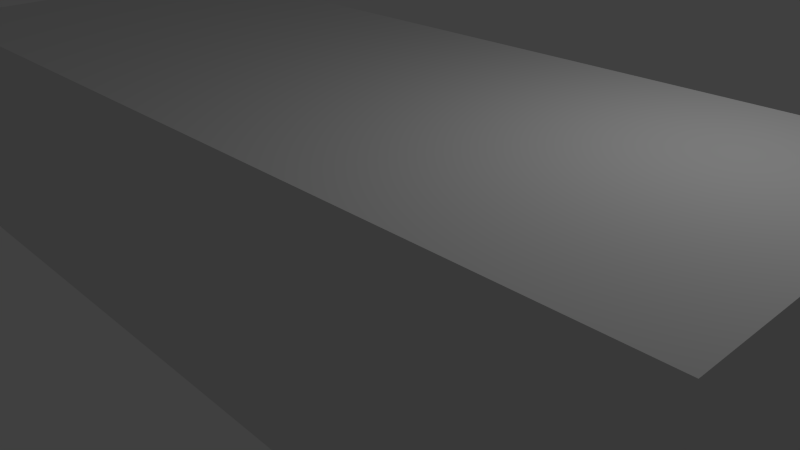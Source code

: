 # Source: car.blend  (saved by Blender 2.74.0; exported with 4.5.12 LTS)
import bpy
from mathutils import Matrix  # noqa: F401  (used for matrix-valued properties, if any)

bpy.ops.wm.read_factory_settings(use_empty=True)
scene = bpy.context.scene
scene.name = 'Scene'

# ---- collections
col_collection_1 = bpy.data.collections.new('Collection 1'); scene.collection.children.link(col_collection_1)

# ---- world
world_world = bpy.data.worlds.new('World'); scene.world = world_world
world_world.color = (0.05088, 0.05088, 0.05088)
world_world.use_sun_shadow = False
world_world.sun_shadow_jitter_overblur = 0.0
world_world.cycles.sampling_method = 'MANUAL'
world_world.cycles.sample_map_resolution = 256

# ---- cameras
cam_camera = bpy.data.cameras.new('Camera')
cam_camera.clip_end = 100.0
cam_camera.lens = 35.0
cam_camera.sensor_width = 32.0
cam_camera.sensor_height = 18.0
cam_camera.ortho_scale = 7.314
cam_camera.dof.focus_distance = 0.0
cam_camera.dof.aperture_fstop = 128.0

# ---- lights
light_lamp = bpy.data.lights.new('Lamp', 'POINT')
light_lamp.transmission_factor = 0.0
light_lamp.cutoff_distance = 30.0
light_lamp.energy = 100.0
light_lamp.shadow_buffer_clip_start = 1.001
light_lamp.shadow_soft_size = 0.1
light_lamp.shadow_maximum_resolution = 0.006
light_lamp.use_absolute_resolution = True
light_lamp.cycles.use_multiple_importance_sampling = False

# ---- meshes
me_plane = bpy.data.meshes.new('Plane')
me_plane.from_pydata([(-2.897, -1.712, -0.4666), (0.1804, -2.187, -0.01808), (-3.388, 0.0, -0.447), (-0.01136, 0.0, 0.2508), (-3.273, -0.8002, -0.46), (0.09937, -1.09, 0.2052), (-1.27, -2.07, -0.138), (-1.704, 0.0, 0.06612), (-1.605, -0.9499, 0.008625), (0.03016, -0.5473, 0.228), (-3.353, -0.4026, -0.4495), (-1.655, -0.475, 0.04044), (-3.13, -1.177, -0.4654), (0.2291, -1.6, 0.1747), (-1.437, -1.466, -0.04859), (-2.546, 0.0, -0.1025), (-2.439, -0.8776, -0.1668), (-2.084, -1.918, -0.2818), (-2.508, -0.4388, -0.1281), (-2.284, -1.326, -0.2198), (-0.4584, -2.149, -0.05291), (-0.8579, 0.0, 0.1609), (-0.7601, -1.022, 0.1069), (-0.8196, -0.5111, 0.1339), (-0.6067, -1.542, 0.02701), (0.2662, -2.187, -0.009833), (0.348, -1.903, 0.1769), (0.3135, -2.187, -0.01347), (0.4529, -1.972, 0.188), (-2.967, 0.0, -0.2547), (-2.856, -0.8389, -0.2998), (-2.931, -0.4207, -0.2753), (-2.707, -1.264, -0.3314), (-2.49, -1.82, -0.3697), (0.285, -1.729, 0.17), (0.2169, -2.187, -0.0135)], [], [(23, 9, 3, 21), (24, 13, 5, 22), (19, 14, 8, 16), (18, 11, 7, 15), (16, 8, 11, 18), (22, 5, 9, 23), (17, 6, 14, 19), (20, 1, 13, 24), (33, 17, 19, 32), (30, 16, 18, 31), (31, 18, 15, 29), (32, 19, 16, 30), (6, 20, 24, 14), (8, 22, 23, 11), (14, 24, 22, 8), (11, 23, 21, 7), (34, 35, 25, 26), (26, 25, 27, 28), (12, 32, 30, 4), (10, 31, 29, 2), (4, 30, 31, 10), (0, 33, 32, 12), (13, 1, 35, 34)])
me_plane.polygons.foreach_set('use_smooth', [True] * 23)
me_plane.use_remesh_preserve_volume = False
me_plane.use_remesh_preserve_attributes = False
me_plane.use_mirror_vertex_groups = False
me_plane.update()
me_cube_001 = bpy.data.meshes.new('Cube.001')
me_cube_001.from_pydata([(-1.0, -1.0, -1.0), (-1.0, -1.0, 1.0), (-1.0, 1.0, -1.0), (-1.0, 1.0, 1.0), (1.0, -1.0, -1.0), (1.0, -1.0, 1.0), (1.0, 1.0, -1.0), (1.0, 1.0, 1.0)], [], [(1, 3, 2, 0), (3, 7, 6, 2), (7, 5, 4, 6), (5, 1, 0, 4), (0, 2, 6, 4), (5, 7, 3, 1)])
me_cube_001.use_remesh_preserve_volume = False
me_cube_001.use_remesh_preserve_attributes = False
me_cube_001.use_mirror_vertex_groups = False
me_cube_001.update()

# ---- objects
ob_plane = bpy.data.objects.new('Plane', me_plane)
ob_reference_box = bpy.data.objects.new('reference box', me_cube_001)
ob_lamp = bpy.data.objects.new('Lamp', light_lamp)
ob_camera = bpy.data.objects.new('Camera', cam_camera)

# ---- transforms, parenting, visibility, modifiers, constraints
ob_plane.location = (-3.63, 0.0, 1.003)
ob_plane.lineart.crease_threshold = 0.0
_m = ob_plane.modifiers.new('Mirror', 'MIRROR')
_m.use_axis = (False, True, False)
_m.use_clip = True
ob_reference_box.location = (-0.8297, 0.0, 0.5602)
ob_reference_box.scale = (6.46, 2.43, 1.707)
ob_reference_box.hide_viewport = True
ob_reference_box.lineart.crease_threshold = 0.0
ob_lamp.location = (4.076, 1.005, 5.904)
ob_lamp.rotation_euler = (0.6503, 0.05522, 1.866)
ob_lamp.lock_rotations_4d = False
ob_lamp.empty_display_type = 'ARROWS'
ob_lamp.color = (0.0, 0.0, 0.0, 0.0)
ob_lamp.lineart.crease_threshold = 0.0
ob_camera.location = (7.481, -6.508, 5.344)
ob_camera.rotation_euler = (1.109, 0.01082, 0.8149)
ob_camera.lock_rotations_4d = False
ob_camera.empty_display_type = 'ARROWS'
ob_camera.color = (0.0, 0.0, 0.0, 0.0)
ob_camera.display_type = 'WIRE'
ob_camera.lineart.crease_threshold = 0.0

# ---- collection membership
col_collection_1.objects.link(ob_plane)
col_collection_1.objects.link(ob_reference_box)
col_collection_1.objects.link(ob_lamp)
col_collection_1.objects.link(ob_camera)

# ---- scene / render settings (as saved in the file)
scene.camera = ob_camera
scene.frame_start = 1; scene.frame_end = 250; scene.frame_set(1)
scene.render.engine = 'BLENDER_EEVEE_NEXT'
scene.render.resolution_percentage = 50
scene.render.dither_intensity = 0.0
scene.cycles.use_denoising = False
scene.cycles.samples = 10
scene.cycles.sampling_pattern = 'TABULATED_SOBOL'
scene.cycles.light_sampling_threshold = 0.0
scene.cycles.use_adaptive_sampling = False
scene.cycles.use_light_tree = False
scene.cycles.blur_glossy = 0.0
scene.cycles.pixel_filter_type = 'GAUSSIAN'
scene.cycles.sample_clamp_indirect = 0.0
scene.view_settings.view_transform = 'Standard'
bpy.context.view_layer.update()
